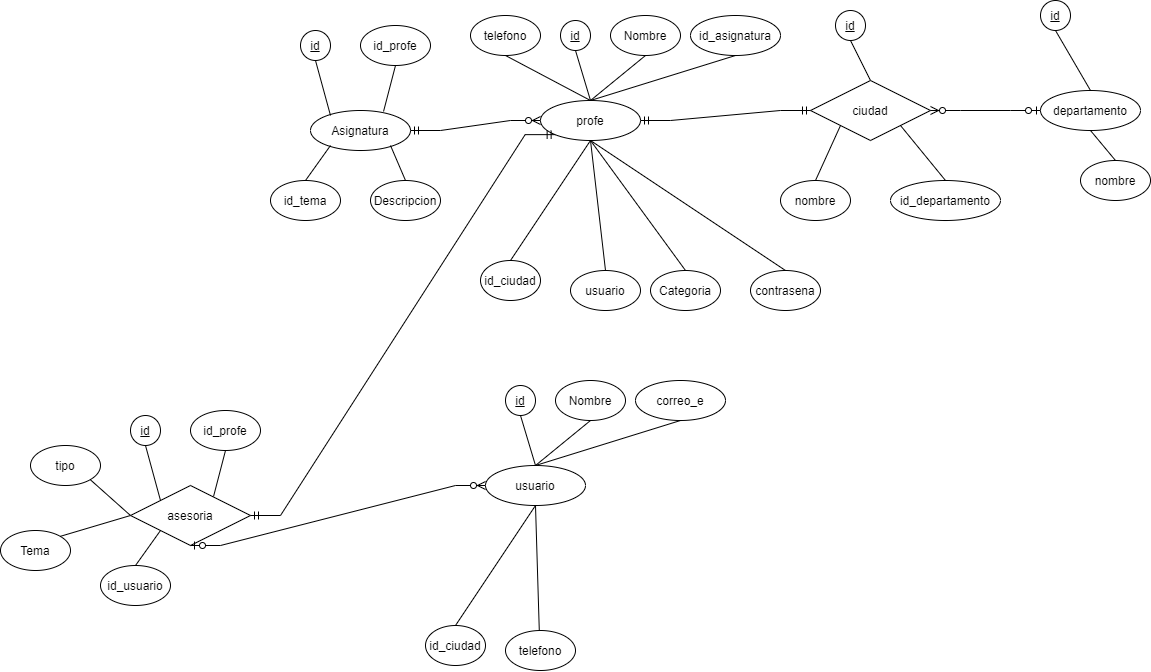

The diagram above was exported from draw.io. Its source (the exported page's mxGraphModel, read from the mxfile embedded in the PNG):
<mxGraphModel dx="1312" dy="444" grid="1" gridSize="10" guides="1" tooltips="1" connect="1" arrows="1" fold="1" page="1" pageScale="1" pageWidth="827" pageHeight="1169" math="0" shadow="0">
  <root>
    <mxCell id="RLcgKfoZdUdYsvqIsJ3g-0" />
    <mxCell id="RLcgKfoZdUdYsvqIsJ3g-1" parent="RLcgKfoZdUdYsvqIsJ3g-0" />
    <mxCell id="RLcgKfoZdUdYsvqIsJ3g-2" value="Asignatura" style="ellipse;whiteSpace=wrap;html=1;align=center;" parent="RLcgKfoZdUdYsvqIsJ3g-1" vertex="1">
      <mxGeometry x="260" y="210" width="100" height="40" as="geometry" />
    </mxCell>
    <mxCell id="RLcgKfoZdUdYsvqIsJ3g-22" style="edgeStyle=none;rounded=0;orthogonalLoop=1;jettySize=auto;html=1;exitX=0;exitY=1;exitDx=0;exitDy=0;entryX=0.5;entryY=0;entryDx=0;entryDy=0;endArrow=none;endFill=0;" parent="RLcgKfoZdUdYsvqIsJ3g-1" target="RLcgKfoZdUdYsvqIsJ3g-21" edge="1">
      <mxGeometry relative="1" as="geometry">
        <mxPoint x="280" y="245" as="sourcePoint" />
      </mxGeometry>
    </mxCell>
    <mxCell id="RLcgKfoZdUdYsvqIsJ3g-23" style="edgeStyle=none;rounded=0;orthogonalLoop=1;jettySize=auto;html=1;exitX=1;exitY=1;exitDx=0;exitDy=0;entryX=0.5;entryY=0;entryDx=0;entryDy=0;endArrow=none;endFill=0;" parent="RLcgKfoZdUdYsvqIsJ3g-1" target="RLcgKfoZdUdYsvqIsJ3g-7" edge="1">
      <mxGeometry relative="1" as="geometry">
        <mxPoint x="340" y="245" as="sourcePoint" />
      </mxGeometry>
    </mxCell>
    <mxCell id="RLcgKfoZdUdYsvqIsJ3g-7" value="Descripcion" style="ellipse;whiteSpace=wrap;html=1;align=center;" parent="RLcgKfoZdUdYsvqIsJ3g-1" vertex="1">
      <mxGeometry x="320" y="280" width="70" height="40" as="geometry" />
    </mxCell>
    <mxCell id="RLcgKfoZdUdYsvqIsJ3g-8" value="id_ciudad" style="ellipse;whiteSpace=wrap;html=1;align=center;" parent="RLcgKfoZdUdYsvqIsJ3g-1" vertex="1">
      <mxGeometry x="430" y="360" width="60" height="40" as="geometry" />
    </mxCell>
    <mxCell id="RLcgKfoZdUdYsvqIsJ3g-25" style="edgeStyle=none;rounded=0;orthogonalLoop=1;jettySize=auto;html=1;exitX=0.5;exitY=1;exitDx=0;exitDy=0;entryX=0.692;entryY=0.183;entryDx=0;entryDy=0;entryPerimeter=0;endArrow=none;endFill=0;" parent="RLcgKfoZdUdYsvqIsJ3g-1" source="RLcgKfoZdUdYsvqIsJ3g-9" edge="1">
      <mxGeometry relative="1" as="geometry">
        <mxPoint x="333.03999999999996" y="210.98000000000002" as="targetPoint" />
      </mxGeometry>
    </mxCell>
    <mxCell id="RLcgKfoZdUdYsvqIsJ3g-9" value="id_profe" style="ellipse;whiteSpace=wrap;html=1;align=center;" parent="RLcgKfoZdUdYsvqIsJ3g-1" vertex="1">
      <mxGeometry x="310" y="125" width="70" height="40" as="geometry" />
    </mxCell>
    <mxCell id="RLcgKfoZdUdYsvqIsJ3g-10" value="usuario" style="ellipse;whiteSpace=wrap;html=1;align=center;" parent="RLcgKfoZdUdYsvqIsJ3g-1" vertex="1">
      <mxGeometry x="520" y="370" width="70" height="40" as="geometry" />
    </mxCell>
    <mxCell id="RLcgKfoZdUdYsvqIsJ3g-20" style="edgeStyle=none;rounded=0;orthogonalLoop=1;jettySize=auto;html=1;exitX=0.5;exitY=1;exitDx=0;exitDy=0;entryX=0;entryY=0;entryDx=0;entryDy=0;endArrow=none;endFill=0;" parent="RLcgKfoZdUdYsvqIsJ3g-1" source="RLcgKfoZdUdYsvqIsJ3g-11" edge="1">
      <mxGeometry relative="1" as="geometry">
        <mxPoint x="280" y="215" as="targetPoint" />
      </mxGeometry>
    </mxCell>
    <mxCell id="RLcgKfoZdUdYsvqIsJ3g-11" value="id" style="ellipse;whiteSpace=wrap;html=1;align=center;fontStyle=4;" parent="RLcgKfoZdUdYsvqIsJ3g-1" vertex="1">
      <mxGeometry x="250" y="130" width="30" height="30" as="geometry" />
    </mxCell>
    <mxCell id="RLcgKfoZdUdYsvqIsJ3g-36" style="edgeStyle=none;rounded=0;orthogonalLoop=1;jettySize=auto;html=1;exitX=0.5;exitY=1;exitDx=0;exitDy=0;entryX=0.5;entryY=0;entryDx=0;entryDy=0;endArrow=none;endFill=0;" parent="RLcgKfoZdUdYsvqIsJ3g-1" source="RLcgKfoZdUdYsvqIsJ3g-13" target="RLcgKfoZdUdYsvqIsJ3g-31" edge="1">
      <mxGeometry relative="1" as="geometry" />
    </mxCell>
    <mxCell id="RLcgKfoZdUdYsvqIsJ3g-13" value="id" style="ellipse;whiteSpace=wrap;html=1;align=center;fontStyle=4;" parent="RLcgKfoZdUdYsvqIsJ3g-1" vertex="1">
      <mxGeometry x="785" y="110" width="30" height="30" as="geometry" />
    </mxCell>
    <mxCell id="RLcgKfoZdUdYsvqIsJ3g-33" style="edgeStyle=none;rounded=0;orthogonalLoop=1;jettySize=auto;html=1;exitX=0.5;exitY=1;exitDx=0;exitDy=0;entryX=0.5;entryY=0;entryDx=0;entryDy=0;endArrow=none;endFill=0;" parent="RLcgKfoZdUdYsvqIsJ3g-1" source="RLcgKfoZdUdYsvqIsJ3g-14" target="RLcgKfoZdUdYsvqIsJ3g-32" edge="1">
      <mxGeometry relative="1" as="geometry" />
    </mxCell>
    <mxCell id="RLcgKfoZdUdYsvqIsJ3g-14" value="id" style="ellipse;whiteSpace=wrap;html=1;align=center;fontStyle=4;" parent="RLcgKfoZdUdYsvqIsJ3g-1" vertex="1">
      <mxGeometry x="990" y="100" width="30" height="30" as="geometry" />
    </mxCell>
    <mxCell id="RLcgKfoZdUdYsvqIsJ3g-26" style="edgeStyle=none;rounded=0;orthogonalLoop=1;jettySize=auto;html=1;exitX=0.5;exitY=1;exitDx=0;exitDy=0;entryX=0.5;entryY=0;entryDx=0;entryDy=0;endArrow=none;endFill=0;" parent="RLcgKfoZdUdYsvqIsJ3g-1" source="RLcgKfoZdUdYsvqIsJ3g-15" target="RLcgKfoZdUdYsvqIsJ3g-24" edge="1">
      <mxGeometry relative="1" as="geometry" />
    </mxCell>
    <mxCell id="RLcgKfoZdUdYsvqIsJ3g-15" value="id" style="ellipse;whiteSpace=wrap;html=1;align=center;fontStyle=4;" parent="RLcgKfoZdUdYsvqIsJ3g-1" vertex="1">
      <mxGeometry x="510" y="120" width="30" height="30" as="geometry" />
    </mxCell>
    <mxCell id="RLcgKfoZdUdYsvqIsJ3g-21" value="id_tema" style="ellipse;whiteSpace=wrap;html=1;align=center;" parent="RLcgKfoZdUdYsvqIsJ3g-1" vertex="1">
      <mxGeometry x="220" y="280" width="70" height="40" as="geometry" />
    </mxCell>
    <mxCell id="RLcgKfoZdUdYsvqIsJ3g-40" style="edgeStyle=none;rounded=0;orthogonalLoop=1;jettySize=auto;html=1;exitX=0.5;exitY=1;exitDx=0;exitDy=0;entryX=0.5;entryY=0;entryDx=0;entryDy=0;endArrow=none;endFill=0;" parent="RLcgKfoZdUdYsvqIsJ3g-1" source="RLcgKfoZdUdYsvqIsJ3g-24" target="RLcgKfoZdUdYsvqIsJ3g-8" edge="1">
      <mxGeometry relative="1" as="geometry" />
    </mxCell>
    <mxCell id="RLcgKfoZdUdYsvqIsJ3g-45" style="edgeStyle=none;rounded=0;orthogonalLoop=1;jettySize=auto;html=1;exitX=0.5;exitY=1;exitDx=0;exitDy=0;entryX=0.5;entryY=0;entryDx=0;entryDy=0;endArrow=none;endFill=0;" parent="RLcgKfoZdUdYsvqIsJ3g-1" source="RLcgKfoZdUdYsvqIsJ3g-24" target="RLcgKfoZdUdYsvqIsJ3g-10" edge="1">
      <mxGeometry relative="1" as="geometry" />
    </mxCell>
    <mxCell id="RLcgKfoZdUdYsvqIsJ3g-46" style="edgeStyle=none;rounded=0;orthogonalLoop=1;jettySize=auto;html=1;exitX=0.5;exitY=1;exitDx=0;exitDy=0;entryX=0.5;entryY=0;entryDx=0;entryDy=0;endArrow=none;endFill=0;" parent="RLcgKfoZdUdYsvqIsJ3g-1" source="RLcgKfoZdUdYsvqIsJ3g-24" target="RLcgKfoZdUdYsvqIsJ3g-44" edge="1">
      <mxGeometry relative="1" as="geometry" />
    </mxCell>
    <mxCell id="RLcgKfoZdUdYsvqIsJ3g-47" style="edgeStyle=none;rounded=0;orthogonalLoop=1;jettySize=auto;html=1;exitX=0.5;exitY=0;exitDx=0;exitDy=0;entryX=0.5;entryY=1;entryDx=0;entryDy=0;endArrow=none;endFill=0;" parent="RLcgKfoZdUdYsvqIsJ3g-1" source="RLcgKfoZdUdYsvqIsJ3g-24" target="RLcgKfoZdUdYsvqIsJ3g-43" edge="1">
      <mxGeometry relative="1" as="geometry" />
    </mxCell>
    <mxCell id="RLcgKfoZdUdYsvqIsJ3g-49" style="edgeStyle=none;rounded=0;orthogonalLoop=1;jettySize=auto;html=1;exitX=0.5;exitY=1;exitDx=0;exitDy=0;entryX=0.5;entryY=0;entryDx=0;entryDy=0;endArrow=none;endFill=0;" parent="RLcgKfoZdUdYsvqIsJ3g-1" source="RLcgKfoZdUdYsvqIsJ3g-24" target="RLcgKfoZdUdYsvqIsJ3g-42" edge="1">
      <mxGeometry relative="1" as="geometry" />
    </mxCell>
    <mxCell id="RLcgKfoZdUdYsvqIsJ3g-24" value="profe" style="ellipse;whiteSpace=wrap;html=1;align=center;" parent="RLcgKfoZdUdYsvqIsJ3g-1" vertex="1">
      <mxGeometry x="490" y="200" width="100" height="40" as="geometry" />
    </mxCell>
    <mxCell id="RLcgKfoZdUdYsvqIsJ3g-37" style="edgeStyle=none;rounded=0;orthogonalLoop=1;jettySize=auto;html=1;exitX=0.5;exitY=0;exitDx=0;exitDy=0;entryX=0;entryY=1;entryDx=0;entryDy=0;endArrow=none;endFill=0;" parent="RLcgKfoZdUdYsvqIsJ3g-1" source="RLcgKfoZdUdYsvqIsJ3g-27" target="RLcgKfoZdUdYsvqIsJ3g-31" edge="1">
      <mxGeometry relative="1" as="geometry" />
    </mxCell>
    <mxCell id="RLcgKfoZdUdYsvqIsJ3g-27" value="nombre" style="ellipse;whiteSpace=wrap;html=1;align=center;" parent="RLcgKfoZdUdYsvqIsJ3g-1" vertex="1">
      <mxGeometry x="730" y="280" width="70" height="40" as="geometry" />
    </mxCell>
    <mxCell id="RLcgKfoZdUdYsvqIsJ3g-28" value="nombre" style="ellipse;whiteSpace=wrap;html=1;align=center;" parent="RLcgKfoZdUdYsvqIsJ3g-1" vertex="1">
      <mxGeometry x="1030" y="260" width="70" height="40" as="geometry" />
    </mxCell>
    <mxCell id="RLcgKfoZdUdYsvqIsJ3g-39" style="edgeStyle=none;rounded=0;orthogonalLoop=1;jettySize=auto;html=1;exitX=0.5;exitY=1;exitDx=0;exitDy=0;entryX=0.5;entryY=0;entryDx=0;entryDy=0;endArrow=none;endFill=0;" parent="RLcgKfoZdUdYsvqIsJ3g-1" source="RLcgKfoZdUdYsvqIsJ3g-30" target="RLcgKfoZdUdYsvqIsJ3g-24" edge="1">
      <mxGeometry relative="1" as="geometry" />
    </mxCell>
    <mxCell id="RLcgKfoZdUdYsvqIsJ3g-30" value="Nombre" style="ellipse;whiteSpace=wrap;html=1;align=center;" parent="RLcgKfoZdUdYsvqIsJ3g-1" vertex="1">
      <mxGeometry x="560" y="115" width="70" height="40" as="geometry" />
    </mxCell>
    <mxCell id="RLcgKfoZdUdYsvqIsJ3g-31" value="ciudad" style="shape=rhombus;perimeter=rhombusPerimeter;whiteSpace=wrap;html=1;align=center;" parent="RLcgKfoZdUdYsvqIsJ3g-1" vertex="1">
      <mxGeometry x="760" y="180" width="120" height="60" as="geometry" />
    </mxCell>
    <mxCell id="RLcgKfoZdUdYsvqIsJ3g-34" style="edgeStyle=none;rounded=0;orthogonalLoop=1;jettySize=auto;html=1;exitX=0.5;exitY=1;exitDx=0;exitDy=0;entryX=0.5;entryY=0;entryDx=0;entryDy=0;endArrow=none;endFill=0;" parent="RLcgKfoZdUdYsvqIsJ3g-1" source="RLcgKfoZdUdYsvqIsJ3g-32" target="RLcgKfoZdUdYsvqIsJ3g-28" edge="1">
      <mxGeometry relative="1" as="geometry" />
    </mxCell>
    <mxCell id="RLcgKfoZdUdYsvqIsJ3g-32" value="departamento" style="ellipse;whiteSpace=wrap;html=1;align=center;" parent="RLcgKfoZdUdYsvqIsJ3g-1" vertex="1">
      <mxGeometry x="990" y="190" width="100" height="40" as="geometry" />
    </mxCell>
    <mxCell id="RLcgKfoZdUdYsvqIsJ3g-38" style="edgeStyle=none;rounded=0;orthogonalLoop=1;jettySize=auto;html=1;exitX=0.5;exitY=0;exitDx=0;exitDy=0;entryX=1;entryY=1;entryDx=0;entryDy=0;endArrow=none;endFill=0;" parent="RLcgKfoZdUdYsvqIsJ3g-1" source="RLcgKfoZdUdYsvqIsJ3g-35" target="RLcgKfoZdUdYsvqIsJ3g-31" edge="1">
      <mxGeometry relative="1" as="geometry" />
    </mxCell>
    <mxCell id="RLcgKfoZdUdYsvqIsJ3g-35" value="id_departamento" style="ellipse;whiteSpace=wrap;html=1;align=center;" parent="RLcgKfoZdUdYsvqIsJ3g-1" vertex="1">
      <mxGeometry x="840" y="280" width="110" height="40" as="geometry" />
    </mxCell>
    <mxCell id="RLcgKfoZdUdYsvqIsJ3g-48" style="edgeStyle=none;rounded=0;orthogonalLoop=1;jettySize=auto;html=1;exitX=0.5;exitY=1;exitDx=0;exitDy=0;entryX=0.5;entryY=0;entryDx=0;entryDy=0;endArrow=none;endFill=0;" parent="RLcgKfoZdUdYsvqIsJ3g-1" source="RLcgKfoZdUdYsvqIsJ3g-41" target="RLcgKfoZdUdYsvqIsJ3g-24" edge="1">
      <mxGeometry relative="1" as="geometry" />
    </mxCell>
    <mxCell id="RLcgKfoZdUdYsvqIsJ3g-41" value="telefono" style="ellipse;whiteSpace=wrap;html=1;align=center;" parent="RLcgKfoZdUdYsvqIsJ3g-1" vertex="1">
      <mxGeometry x="420" y="115" width="70" height="40" as="geometry" />
    </mxCell>
    <mxCell id="RLcgKfoZdUdYsvqIsJ3g-42" value="Categoria" style="ellipse;whiteSpace=wrap;html=1;align=center;" parent="RLcgKfoZdUdYsvqIsJ3g-1" vertex="1">
      <mxGeometry x="600" y="370" width="70" height="40" as="geometry" />
    </mxCell>
    <mxCell id="RLcgKfoZdUdYsvqIsJ3g-43" value="id_asignatura" style="ellipse;whiteSpace=wrap;html=1;align=center;" parent="RLcgKfoZdUdYsvqIsJ3g-1" vertex="1">
      <mxGeometry x="640" y="115" width="90" height="40" as="geometry" />
    </mxCell>
    <mxCell id="RLcgKfoZdUdYsvqIsJ3g-44" value="contrasena" style="ellipse;whiteSpace=wrap;html=1;align=center;" parent="RLcgKfoZdUdYsvqIsJ3g-1" vertex="1">
      <mxGeometry x="700" y="370" width="70" height="40" as="geometry" />
    </mxCell>
    <mxCell id="RLcgKfoZdUdYsvqIsJ3g-50" style="edgeStyle=none;rounded=0;orthogonalLoop=1;jettySize=auto;html=1;exitX=0;exitY=1;exitDx=0;exitDy=0;entryX=0.5;entryY=0;entryDx=0;entryDy=0;endArrow=none;endFill=0;" parent="RLcgKfoZdUdYsvqIsJ3g-1" source="RLcgKfoZdUdYsvqIsJ3g-52" target="RLcgKfoZdUdYsvqIsJ3g-58" edge="1">
      <mxGeometry relative="1" as="geometry" />
    </mxCell>
    <mxCell id="RLcgKfoZdUdYsvqIsJ3g-51" style="edgeStyle=none;rounded=0;orthogonalLoop=1;jettySize=auto;html=1;exitX=0;exitY=0.5;exitDx=0;exitDy=0;entryX=1;entryY=1;entryDx=0;entryDy=0;endArrow=none;endFill=0;" parent="RLcgKfoZdUdYsvqIsJ3g-1" source="RLcgKfoZdUdYsvqIsJ3g-52" target="RLcgKfoZdUdYsvqIsJ3g-53" edge="1">
      <mxGeometry relative="1" as="geometry" />
    </mxCell>
    <mxCell id="RLcgKfoZdUdYsvqIsJ3g-52" value="asesoria" style="shape=rhombus;perimeter=rhombusPerimeter;whiteSpace=wrap;html=1;align=center;" parent="RLcgKfoZdUdYsvqIsJ3g-1" vertex="1">
      <mxGeometry x="80" y="585" width="120" height="60" as="geometry" />
    </mxCell>
    <mxCell id="RLcgKfoZdUdYsvqIsJ3g-53" value="tipo" style="ellipse;whiteSpace=wrap;html=1;align=center;" parent="RLcgKfoZdUdYsvqIsJ3g-1" vertex="1">
      <mxGeometry x="-20" y="545" width="70" height="40" as="geometry" />
    </mxCell>
    <mxCell id="RLcgKfoZdUdYsvqIsJ3g-54" style="edgeStyle=none;rounded=0;orthogonalLoop=1;jettySize=auto;html=1;exitX=0.5;exitY=1;exitDx=0;exitDy=0;entryX=0.692;entryY=0.183;entryDx=0;entryDy=0;entryPerimeter=0;endArrow=none;endFill=0;" parent="RLcgKfoZdUdYsvqIsJ3g-1" source="RLcgKfoZdUdYsvqIsJ3g-55" target="RLcgKfoZdUdYsvqIsJ3g-52" edge="1">
      <mxGeometry relative="1" as="geometry" />
    </mxCell>
    <mxCell id="RLcgKfoZdUdYsvqIsJ3g-55" value="id_profe" style="ellipse;whiteSpace=wrap;html=1;align=center;" parent="RLcgKfoZdUdYsvqIsJ3g-1" vertex="1">
      <mxGeometry x="140" y="510" width="70" height="40" as="geometry" />
    </mxCell>
    <mxCell id="RLcgKfoZdUdYsvqIsJ3g-56" style="edgeStyle=none;rounded=0;orthogonalLoop=1;jettySize=auto;html=1;exitX=0.5;exitY=1;exitDx=0;exitDy=0;entryX=0;entryY=0;entryDx=0;entryDy=0;endArrow=none;endFill=0;" parent="RLcgKfoZdUdYsvqIsJ3g-1" source="RLcgKfoZdUdYsvqIsJ3g-57" target="RLcgKfoZdUdYsvqIsJ3g-52" edge="1">
      <mxGeometry relative="1" as="geometry" />
    </mxCell>
    <mxCell id="RLcgKfoZdUdYsvqIsJ3g-57" value="id" style="ellipse;whiteSpace=wrap;html=1;align=center;fontStyle=4;" parent="RLcgKfoZdUdYsvqIsJ3g-1" vertex="1">
      <mxGeometry x="80" y="515" width="30" height="30" as="geometry" />
    </mxCell>
    <mxCell id="RLcgKfoZdUdYsvqIsJ3g-58" value="id_usuario" style="ellipse;whiteSpace=wrap;html=1;align=center;" parent="RLcgKfoZdUdYsvqIsJ3g-1" vertex="1">
      <mxGeometry x="50" y="665" width="70" height="40" as="geometry" />
    </mxCell>
    <mxCell id="RLcgKfoZdUdYsvqIsJ3g-60" value="id_ciudad" style="ellipse;whiteSpace=wrap;html=1;align=center;" parent="RLcgKfoZdUdYsvqIsJ3g-1" vertex="1">
      <mxGeometry x="375" y="725" width="60" height="40" as="geometry" />
    </mxCell>
    <mxCell id="RLcgKfoZdUdYsvqIsJ3g-62" style="edgeStyle=none;rounded=0;orthogonalLoop=1;jettySize=auto;html=1;exitX=0.5;exitY=1;exitDx=0;exitDy=0;entryX=0.5;entryY=0;entryDx=0;entryDy=0;endArrow=none;endFill=0;" parent="RLcgKfoZdUdYsvqIsJ3g-1" source="RLcgKfoZdUdYsvqIsJ3g-63" target="RLcgKfoZdUdYsvqIsJ3g-69" edge="1">
      <mxGeometry relative="1" as="geometry" />
    </mxCell>
    <mxCell id="RLcgKfoZdUdYsvqIsJ3g-63" value="id" style="ellipse;whiteSpace=wrap;html=1;align=center;fontStyle=4;" parent="RLcgKfoZdUdYsvqIsJ3g-1" vertex="1">
      <mxGeometry x="455" y="485" width="30" height="30" as="geometry" />
    </mxCell>
    <mxCell id="RLcgKfoZdUdYsvqIsJ3g-64" style="edgeStyle=none;rounded=0;orthogonalLoop=1;jettySize=auto;html=1;exitX=0.5;exitY=1;exitDx=0;exitDy=0;entryX=0.5;entryY=0;entryDx=0;entryDy=0;endArrow=none;endFill=0;" parent="RLcgKfoZdUdYsvqIsJ3g-1" source="RLcgKfoZdUdYsvqIsJ3g-69" target="RLcgKfoZdUdYsvqIsJ3g-60" edge="1">
      <mxGeometry relative="1" as="geometry" />
    </mxCell>
    <mxCell id="RLcgKfoZdUdYsvqIsJ3g-67" style="edgeStyle=none;rounded=0;orthogonalLoop=1;jettySize=auto;html=1;exitX=0.5;exitY=0;exitDx=0;exitDy=0;entryX=0.5;entryY=1;entryDx=0;entryDy=0;endArrow=none;endFill=0;" parent="RLcgKfoZdUdYsvqIsJ3g-1" source="RLcgKfoZdUdYsvqIsJ3g-69" target="RLcgKfoZdUdYsvqIsJ3g-75" edge="1">
      <mxGeometry relative="1" as="geometry" />
    </mxCell>
    <mxCell id="RLcgKfoZdUdYsvqIsJ3g-69" value="usuario" style="ellipse;whiteSpace=wrap;html=1;align=center;" parent="RLcgKfoZdUdYsvqIsJ3g-1" vertex="1">
      <mxGeometry x="435" y="565" width="100" height="40" as="geometry" />
    </mxCell>
    <mxCell id="RLcgKfoZdUdYsvqIsJ3g-70" style="edgeStyle=none;rounded=0;orthogonalLoop=1;jettySize=auto;html=1;exitX=0.5;exitY=1;exitDx=0;exitDy=0;entryX=0.5;entryY=0;entryDx=0;entryDy=0;endArrow=none;endFill=0;" parent="RLcgKfoZdUdYsvqIsJ3g-1" source="RLcgKfoZdUdYsvqIsJ3g-71" target="RLcgKfoZdUdYsvqIsJ3g-69" edge="1">
      <mxGeometry relative="1" as="geometry" />
    </mxCell>
    <mxCell id="RLcgKfoZdUdYsvqIsJ3g-71" value="Nombre" style="ellipse;whiteSpace=wrap;html=1;align=center;" parent="RLcgKfoZdUdYsvqIsJ3g-1" vertex="1">
      <mxGeometry x="505" y="480" width="70" height="40" as="geometry" />
    </mxCell>
    <mxCell id="RLcgKfoZdUdYsvqIsJ3g-72" style="edgeStyle=none;rounded=0;orthogonalLoop=1;jettySize=auto;html=1;exitX=0.5;exitY=1;exitDx=0;exitDy=0;endArrow=none;endFill=0;entryX=0.5;entryY=1;entryDx=0;entryDy=0;" parent="RLcgKfoZdUdYsvqIsJ3g-1" source="RLcgKfoZdUdYsvqIsJ3g-73" target="RLcgKfoZdUdYsvqIsJ3g-69" edge="1">
      <mxGeometry relative="1" as="geometry">
        <mxPoint x="485" y="610" as="targetPoint" />
      </mxGeometry>
    </mxCell>
    <mxCell id="RLcgKfoZdUdYsvqIsJ3g-73" value="telefono" style="ellipse;whiteSpace=wrap;html=1;align=center;" parent="RLcgKfoZdUdYsvqIsJ3g-1" vertex="1">
      <mxGeometry x="455" y="730" width="70" height="40" as="geometry" />
    </mxCell>
    <mxCell id="RLcgKfoZdUdYsvqIsJ3g-75" value="correo_e" style="ellipse;whiteSpace=wrap;html=1;align=center;" parent="RLcgKfoZdUdYsvqIsJ3g-1" vertex="1">
      <mxGeometry x="585" y="480" width="90" height="40" as="geometry" />
    </mxCell>
    <mxCell id="RLcgKfoZdUdYsvqIsJ3g-78" value="" style="edgeStyle=entityRelationEdgeStyle;fontSize=12;html=1;endArrow=ERzeroToMany;startArrow=ERmandOne;rounded=0;exitX=1;exitY=0.5;exitDx=0;exitDy=0;entryX=0;entryY=0.5;entryDx=0;entryDy=0;" parent="RLcgKfoZdUdYsvqIsJ3g-1" source="RLcgKfoZdUdYsvqIsJ3g-2" target="RLcgKfoZdUdYsvqIsJ3g-24" edge="1">
      <mxGeometry width="100" height="100" relative="1" as="geometry">
        <mxPoint x="370" y="230" as="sourcePoint" />
        <mxPoint x="260" y="240" as="targetPoint" />
      </mxGeometry>
    </mxCell>
    <mxCell id="RLcgKfoZdUdYsvqIsJ3g-79" value="" style="edgeStyle=entityRelationEdgeStyle;fontSize=12;html=1;endArrow=ERmandOne;startArrow=ERmandOne;rounded=0;exitX=1;exitY=0.5;exitDx=0;exitDy=0;entryX=0;entryY=0.5;entryDx=0;entryDy=0;" parent="RLcgKfoZdUdYsvqIsJ3g-1" source="RLcgKfoZdUdYsvqIsJ3g-24" target="RLcgKfoZdUdYsvqIsJ3g-31" edge="1">
      <mxGeometry width="100" height="100" relative="1" as="geometry">
        <mxPoint x="650" y="330" as="sourcePoint" />
        <mxPoint x="750" y="230" as="targetPoint" />
      </mxGeometry>
    </mxCell>
    <mxCell id="RLcgKfoZdUdYsvqIsJ3g-80" value="" style="edgeStyle=entityRelationEdgeStyle;fontSize=12;html=1;endArrow=ERzeroToMany;startArrow=ERzeroToOne;rounded=0;entryX=1;entryY=0.5;entryDx=0;entryDy=0;exitX=0;exitY=0.5;exitDx=0;exitDy=0;" parent="RLcgKfoZdUdYsvqIsJ3g-1" source="RLcgKfoZdUdYsvqIsJ3g-32" target="RLcgKfoZdUdYsvqIsJ3g-31" edge="1">
      <mxGeometry width="100" height="100" relative="1" as="geometry">
        <mxPoint x="950" y="210" as="sourcePoint" />
        <mxPoint x="1060" y="400" as="targetPoint" />
      </mxGeometry>
    </mxCell>
    <mxCell id="RLcgKfoZdUdYsvqIsJ3g-81" value="" style="edgeStyle=entityRelationEdgeStyle;fontSize=12;html=1;endArrow=ERmandOne;startArrow=ERmandOne;rounded=0;exitX=1;exitY=0.5;exitDx=0;exitDy=0;entryX=0;entryY=1;entryDx=0;entryDy=0;" parent="RLcgKfoZdUdYsvqIsJ3g-1" source="RLcgKfoZdUdYsvqIsJ3g-52" target="RLcgKfoZdUdYsvqIsJ3g-24" edge="1">
      <mxGeometry width="100" height="100" relative="1" as="geometry">
        <mxPoint x="280" y="650" as="sourcePoint" />
        <mxPoint x="380" y="550" as="targetPoint" />
      </mxGeometry>
    </mxCell>
    <mxCell id="RLcgKfoZdUdYsvqIsJ3g-82" value="" style="edgeStyle=entityRelationEdgeStyle;fontSize=12;html=1;endArrow=ERzeroToMany;startArrow=ERzeroToOne;rounded=0;entryX=0;entryY=0.5;entryDx=0;entryDy=0;exitX=0.5;exitY=1;exitDx=0;exitDy=0;" parent="RLcgKfoZdUdYsvqIsJ3g-1" source="RLcgKfoZdUdYsvqIsJ3g-52" target="RLcgKfoZdUdYsvqIsJ3g-69" edge="1">
      <mxGeometry width="100" height="100" relative="1" as="geometry">
        <mxPoint x="320" y="700" as="sourcePoint" />
        <mxPoint x="420" y="600" as="targetPoint" />
      </mxGeometry>
    </mxCell>
    <mxCell id="NfFHxePWDD1iceUv91Iz-1" style="rounded=0;orthogonalLoop=1;jettySize=auto;html=1;exitX=1;exitY=0;exitDx=0;exitDy=0;entryX=0;entryY=0.5;entryDx=0;entryDy=0;endArrow=none;endFill=0;" edge="1" parent="RLcgKfoZdUdYsvqIsJ3g-1" source="NfFHxePWDD1iceUv91Iz-0" target="RLcgKfoZdUdYsvqIsJ3g-52">
      <mxGeometry relative="1" as="geometry" />
    </mxCell>
    <mxCell id="NfFHxePWDD1iceUv91Iz-0" value="Tema" style="ellipse;whiteSpace=wrap;html=1;align=center;" vertex="1" parent="RLcgKfoZdUdYsvqIsJ3g-1">
      <mxGeometry x="-50" y="630" width="70" height="40" as="geometry" />
    </mxCell>
  </root>
</mxGraphModel>